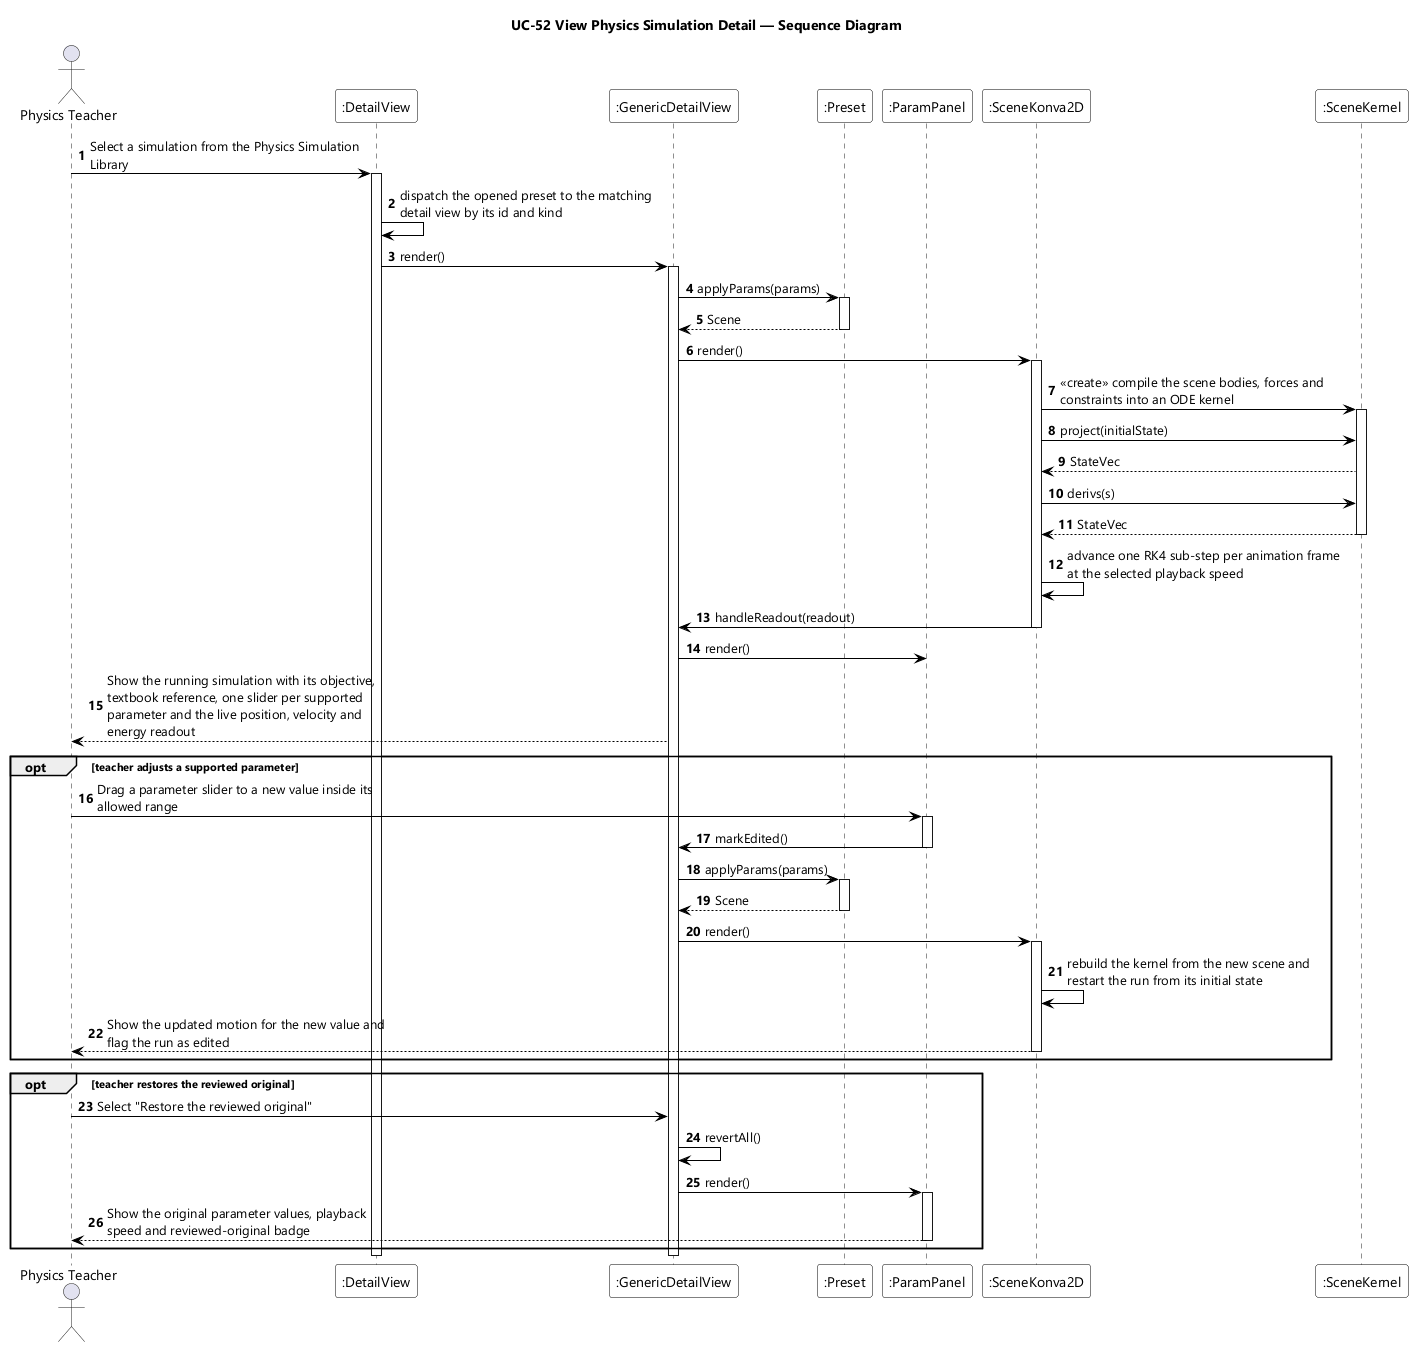

The diagram above was rendered by PlantUML. Its source (embedded in the PNG):
@startuml UC-52 View Physics Simulation Detail - Sequence Diagram
skinparamlocked dpi 96
skinparam defaultFontName "Segoe UI"
skinparam shadowing false
skinparam ParticipantBackgroundColor #FFFFFF
skinparam ParticipantBorderColor #000000
skinparam ArrowColor #000000
skinparam sequenceMessageAlign left
skinparam maxMessageSize 280
title UC-52 View Physics Simulation Detail — Sequence Diagram

actor "Physics Teacher" as Teacher
participant ":DetailView" as DV
participant ":GenericDetailView" as GDV
participant ":Preset" as PRESET
participant ":ParamPanel" as PANEL
participant ":SceneKonva2D" as CANVAS
participant ":SceneKernel" as KERNEL

autonumber
Teacher -> DV : Select a simulation from the Physics Simulation Library
activate DV
DV -> DV : dispatch the opened preset to the matching detail view by its id and kind
DV -> GDV : render()
activate GDV
GDV -> PRESET : applyParams(params)
activate PRESET
PRESET --> GDV : Scene
deactivate PRESET
GDV -> CANVAS : render()
activate CANVAS
CANVAS -> KERNEL : <<create>> compile the scene bodies, forces and constraints into an ODE kernel
activate KERNEL
CANVAS -> KERNEL : project(initialState)
KERNEL --> CANVAS : StateVec
CANVAS -> KERNEL : derivs(s)
KERNEL --> CANVAS : StateVec
deactivate KERNEL
CANVAS -> CANVAS : advance one RK4 sub-step per animation frame at the selected playback speed
CANVAS -> GDV : handleReadout(readout)
deactivate CANVAS
GDV -> PANEL : render()
GDV --> Teacher : Show the running simulation with its objective, textbook reference, one slider per supported parameter and the live position, velocity and energy readout

opt teacher adjusts a supported parameter
  Teacher -> PANEL : Drag a parameter slider to a new value inside its allowed range
  activate PANEL
  PANEL -> GDV : markEdited()
  deactivate PANEL
  GDV -> PRESET : applyParams(params)
  activate PRESET
  PRESET --> GDV : Scene
  deactivate PRESET
  GDV -> CANVAS : render()
  activate CANVAS
  CANVAS -> CANVAS : rebuild the kernel from the new scene and restart the run from its initial state
  CANVAS --> Teacher : Show the updated motion for the new value and flag the run as edited
  deactivate CANVAS
end

opt teacher restores the reviewed original
  Teacher -> GDV : Select "Restore the reviewed original"
  GDV -> GDV : revertAll()
  GDV -> PANEL : render()
  activate PANEL
  PANEL --> Teacher : Show the original parameter values, playback speed and reviewed-original badge
  deactivate PANEL
end
deactivate GDV
deactivate DV
@enduml